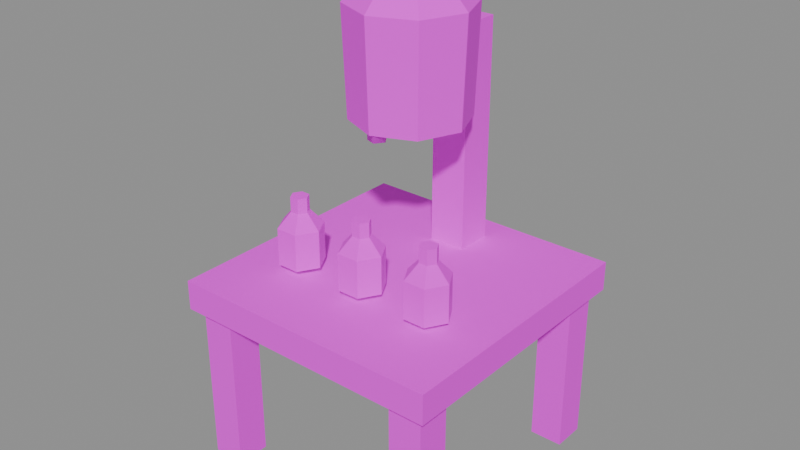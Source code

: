 # Source: mach_bottler.blend  (saved by Blender 5.3.31; exported with 4.5.12 LTS)
import bpy
from mathutils import Matrix  # noqa: F401  (used for matrix-valued properties, if any)

bpy.ops.wm.read_factory_settings(use_empty=True)
scene = bpy.context.scene
scene.name = 'Scene'

# ---- images (referenced by path relative to the original .blend; pixels are not part of the script)
import os
ASSET_DIR = os.environ.get("B2B_ASSET_DIR", "")  # directory of the original .blend (textures are referenced by path, not embedded)
HERE = os.path.dirname(os.path.abspath(__file__))  # packed textures are extracted next to this script under _unpacked/

def load_image(name, relpath, width, height, colorspace="sRGB"):
    """Load a texture the original file referenced (path relative to the .blend, or extracted next to this script)."""
    p = next((c for c in (os.path.join(HERE, relpath), os.path.join(ASSET_DIR, relpath)) if relpath and os.path.exists(c)), "")
    if p:
        img = bpy.data.images.load(p, check_existing=True)
        img.name = name
    else:  # same state as the original file: an image datablock whose file is absent (Cycles renders it pink)
        img = bpy.data.images.new(name, width, height)
        img.source = "FILE"
        img.filepath = "//" + (relpath or name)
    img.colorspace_settings.name = colorspace
    return img
img_village_palette_png = load_image('village_palette.png', 'village_palette.png', 1024, 1024, 'sRGB')

# ---- materials (node trees are filled in below, after node groups)
mat_villagepalette = bpy.data.materials.new('VillagePalette')

# ---- material node trees
mat_villagepalette.use_nodes = True; mat_villagepalette.node_tree.nodes.clear()
_N = mat_villagepalette.node_tree.nodes; _L = mat_villagepalette.node_tree.links
n0 = _N.new('ShaderNodeBsdfPrincipled'); n0.name = 'Principled BSDF'; n0.location = (-200, 100)
n0.inputs[2].default_value = 0.9
n0.inputs[10].default_value = 0.005
n1 = _N.new('ShaderNodeOutputMaterial'); n1.name = 'Material Output'; n1.location = (200, 100)
n2 = _N.new('ShaderNodeTexImage'); n2.name = 'Image Texture'; n2.location = (-320, 300)
n2.image = img_village_palette_png
_L.new(n0.outputs[0], n1.inputs[0])
_L.new(n2.outputs[0], n0.inputs[0])
n1.is_active_output = True

# ---- meshes
me_mach_bottler = bpy.data.meshes.new('mach_bottler')
me_mach_bottler.from_pydata([(-1.725, -1.725, 0.0), (-1.275, -1.725, 0.0), (-1.275, -1.275, 0.0), (-1.725, -1.275, 0.0), (-1.725, -1.725, 2.2), (-1.275, -1.725, 2.2), (-1.275, -1.275, 2.2), (-1.725, -1.275, 2.2), (-1.725, 1.275, 0.0), (-1.275, 1.275, 0.0), (-1.275, 1.725, 0.0), (-1.725, 1.725, 0.0), (-1.725, 1.275, 2.2), (-1.275, 1.275, 2.2), (-1.275, 1.725, 2.2), (-1.725, 1.725, 2.2), (1.275, -1.725, 0.0), (1.725, -1.725, 0.0), (1.725, -1.275, 0.0), (1.275, -1.275, 0.0), (1.275, -1.725, 2.2), (1.725, -1.725, 2.2), (1.725, -1.275, 2.2), (1.275, -1.275, 2.2), (1.275, 1.275, 0.0), (1.725, 1.275, 0.0), (1.725, 1.725, 0.0), (1.275, 1.725, 0.0), (1.275, 1.275, 2.2), (1.725, 1.275, 2.2), (1.725, 1.725, 2.2), (1.275, 1.725, 2.2), (-1.85, -1.85, 2.2), (1.85, -1.85, 2.2), (1.85, 1.85, 2.2), (-1.85, 1.85, 2.2), (-1.85, -1.85, 2.6), (1.85, -1.85, 2.6), (1.85, 1.85, 2.6), (-1.85, 1.85, 2.6), (-0.25, 0.95, 2.6), (0.25, 0.95, 2.6), (0.25, 1.45, 2.6), (-0.25, 1.45, 2.6), (-0.25, 0.95, 5.6), (0.25, 0.95, 5.6), (0.25, 1.45, 5.6), (-0.25, 1.45, 5.6), (-0.2, 1.2, 5.2), (0.2, 1.2, 5.2), (0.2, 1.2, 5.6), (-0.2, 1.2, 5.6), (-0.2, -0.4, 5.2), (0.2, -0.4, 5.2), (0.2, -0.4, 5.6), (-0.2, -0.4, 5.6), (0.75, 0.2, 4.6), (0.5303, 0.7303, 4.6), (4.592e-17, 0.95, 4.6), (-0.5303, 0.7303, 4.6), (-0.75, 0.2, 4.6), (-0.5303, -0.3303, 4.6), (-1.378e-16, -0.55, 4.6), (0.5303, -0.3303, 4.6), (0.8, 0.2, 6.0), (0.5657, 0.7657, 6.0), (4.899e-17, 1.0, 6.0), (-0.5657, 0.7657, 6.0), (-0.8, 0.2, 6.0), (-0.5657, -0.3657, 6.0), (-1.47e-16, -0.6, 6.0), (0.5657, -0.3657, 6.0), (0.3, 0.2, 6.5), (0.2121, 0.4121, 6.5), (1.837e-17, 0.5, 6.5), (-0.2121, 0.4121, 6.5), (-0.3, 0.2, 6.5), (-0.2121, -0.01213, 6.5), (-5.511e-17, -0.1, 6.5), (0.2121, -0.01213, 6.5), (0.12, -0.4, 4.5), (0.03708, -0.2859, 4.5), (-0.09708, -0.3295, 4.5), (-0.09708, -0.4705, 4.5), (0.03708, -0.5141, 4.5), (0.12, -0.4, 5.4), (0.03708, -0.2859, 5.4), (-0.09708, -0.3295, 5.4), (-0.09708, -0.4705, 5.4), (0.03708, -0.5141, 5.4), (-1.0, -0.7, 2.6), (-0.7, -0.7, 2.7), (-0.85, -0.4402, 2.7), (-1.15, -0.4402, 2.7), (-1.3, -0.7, 2.7), (-1.15, -0.9598, 2.7), (-0.85, -0.9598, 2.7), (-0.7, -0.7, 3.2), (-0.85, -0.4402, 3.2), (-1.15, -0.4402, 3.2), (-1.3, -0.7, 3.2), (-1.15, -0.9598, 3.2), (-0.85, -0.9598, 3.2), (-0.88, -0.7, 3.4), (-0.94, -0.5961, 3.4), (-1.06, -0.5961, 3.4), (-1.12, -0.7, 3.4), (-1.06, -0.8039, 3.4), (-0.94, -0.8039, 3.4), (-0.88, -0.7, 3.6), (-0.94, -0.5961, 3.6), (-1.06, -0.5961, 3.6), (-1.12, -0.7, 3.6), (-1.06, -0.8039, 3.6), (-0.94, -0.8039, 3.6), (0.0, -0.7, 2.6), (0.3, -0.7, 2.7), (0.15, -0.4402, 2.7), (-0.15, -0.4402, 2.7), (-0.3, -0.7, 2.7), (-0.15, -0.9598, 2.7), (0.15, -0.9598, 2.7), (0.3, -0.7, 3.2), (0.15, -0.4402, 3.2), (-0.15, -0.4402, 3.2), (-0.3, -0.7, 3.2), (-0.15, -0.9598, 3.2), (0.15, -0.9598, 3.2), (0.12, -0.7, 3.4), (0.06, -0.5961, 3.4), (-0.06, -0.5961, 3.4), (-0.12, -0.7, 3.4), (-0.06, -0.8039, 3.4), (0.06, -0.8039, 3.4), (0.12, -0.7, 3.6), (0.06, -0.5961, 3.6), (-0.06, -0.5961, 3.6), (-0.12, -0.7, 3.6), (-0.06, -0.8039, 3.6), (0.06, -0.8039, 3.6), (1.0, -0.7, 2.6), (1.3, -0.7, 2.7), (1.15, -0.4402, 2.7), (0.85, -0.4402, 2.7), (0.7, -0.7, 2.7), (0.85, -0.9598, 2.7), (1.15, -0.9598, 2.7), (1.3, -0.7, 3.2), (1.15, -0.4402, 3.2), (0.85, -0.4402, 3.2), (0.7, -0.7, 3.2), (0.85, -0.9598, 3.2), (1.15, -0.9598, 3.2), (1.12, -0.7, 3.4), (1.06, -0.5961, 3.4), (0.94, -0.5961, 3.4), (0.88, -0.7, 3.4), (0.94, -0.8039, 3.4), (1.06, -0.8039, 3.4), (1.12, -0.7, 3.6), (1.06, -0.5961, 3.6), (0.94, -0.5961, 3.6), (0.88, -0.7, 3.6), (0.94, -0.8039, 3.6), (1.06, -0.8039, 3.6)], [], [(0, 3, 2, 1), (4, 5, 6, 7), (0, 1, 5, 4), (1, 2, 6, 5), (2, 3, 7, 6), (3, 0, 4, 7), (8, 11, 10, 9), (12, 13, 14, 15), (8, 9, 13, 12), (9, 10, 14, 13), (10, 11, 15, 14), (11, 8, 12, 15), (16, 19, 18, 17), (20, 21, 22, 23), (16, 17, 21, 20), (17, 18, 22, 21), (18, 19, 23, 22), (19, 16, 20, 23), (24, 27, 26, 25), (28, 29, 30, 31), (24, 25, 29, 28), (25, 26, 30, 29), (26, 27, 31, 30), (27, 24, 28, 31), (32, 35, 34, 33), (36, 37, 38, 39), (32, 33, 37, 36), (33, 34, 38, 37), (34, 35, 39, 38), (35, 32, 36, 39), (40, 43, 42, 41), (44, 45, 46, 47), (40, 41, 45, 44), (41, 42, 46, 45), (42, 43, 47, 46), (43, 40, 44, 47), (48, 51, 50, 49), (52, 53, 54, 55), (48, 49, 53, 52), (49, 50, 54, 53), (50, 51, 55, 54), (51, 48, 52, 55), (56, 57, 65, 64), (57, 58, 66, 65), (58, 59, 67, 66), (59, 60, 68, 67), (60, 61, 69, 68), (61, 62, 70, 69), (62, 63, 71, 70), (63, 56, 64, 71), (64, 65, 73, 72), (65, 66, 74, 73), (66, 67, 75, 74), (67, 68, 76, 75), (68, 69, 77, 76), (69, 70, 78, 77), (70, 71, 79, 78), (71, 64, 72, 79), (63, 62, 61, 60, 59, 58, 57, 56), (72, 73, 74, 75, 76, 77, 78, 79), (80, 81, 86, 85), (81, 82, 87, 86), (82, 83, 88, 87), (83, 84, 89, 88), (84, 80, 85, 89), (84, 83, 82, 81, 80), (85, 86, 87, 88, 89), (90, 92, 91), (90, 93, 92), (90, 94, 93), (90, 95, 94), (90, 96, 95), (90, 91, 96), (91, 92, 98, 97), (92, 93, 99, 98), (93, 94, 100, 99), (94, 95, 101, 100), (95, 96, 102, 101), (96, 91, 97, 102), (97, 98, 104, 103), (98, 99, 105, 104), (99, 100, 106, 105), (100, 101, 107, 106), (101, 102, 108, 107), (102, 97, 103, 108), (103, 104, 110, 109), (104, 105, 111, 110), (105, 106, 112, 111), (106, 107, 113, 112), (107, 108, 114, 113), (108, 103, 109, 114), (109, 110, 111, 112, 113, 114), (115, 117, 116), (115, 118, 117), (115, 119, 118), (115, 120, 119), (115, 121, 120), (115, 116, 121), (116, 117, 123, 122), (117, 118, 124, 123), (118, 119, 125, 124), (119, 120, 126, 125), (120, 121, 127, 126), (121, 116, 122, 127), (122, 123, 129, 128), (123, 124, 130, 129), (124, 125, 131, 130), (125, 126, 132, 131), (126, 127, 133, 132), (127, 122, 128, 133), (128, 129, 135, 134), (129, 130, 136, 135), (130, 131, 137, 136), (131, 132, 138, 137), (132, 133, 139, 138), (133, 128, 134, 139), (134, 135, 136, 137, 138, 139), (140, 142, 141), (140, 143, 142), (140, 144, 143), (140, 145, 144), (140, 146, 145), (140, 141, 146), (141, 142, 148, 147), (142, 143, 149, 148), (143, 144, 150, 149), (144, 145, 151, 150), (145, 146, 152, 151), (146, 141, 147, 152), (147, 148, 154, 153), (148, 149, 155, 154), (149, 150, 156, 155), (150, 151, 157, 156), (151, 152, 158, 157), (152, 147, 153, 158), (153, 154, 160, 159), (154, 155, 161, 160), (155, 156, 162, 161), (156, 157, 163, 162), (157, 158, 164, 163), (158, 153, 159, 164), (159, 160, 161, 162, 163, 164)])
me_mach_bottler.polygons.foreach_set('use_smooth', [0, 0, 0, 0, 0, 0, 0, 0, 0, 0, 0, 0, 0, 0, 0, 0, 0, 0, 0, 0, 0, 0, 0, 0, 0, 0, 0, 0, 0, 0, 0, 0, 0, 0, 0, 0, 0, 0, 0, 0, 0, 0, 0, 0, 0, 0, 0, 0, 0, 0, 0, 0, 0, 0, 0, 0, 0, 0, 0, 0, 1, 1, 1, 1, 1, 0, 0, 0, 0, 0, 0, 0, 0, 0, 0, 0, 0, 0, 0, 0, 0, 0, 0, 0, 0, 0, 0, 0, 0, 0, 0, 0, 0, 0, 0, 0, 0, 0, 0, 0, 0, 0, 0, 0, 0, 0, 0, 0, 0, 0, 0, 0, 0, 0, 0, 0, 0, 0, 0, 0, 0, 0, 0, 0, 0, 0, 0, 0, 0, 0, 0, 0, 0, 0, 0, 0, 0, 0, 0, 0, 0, 0])
_uv = me_mach_bottler.uv_layers.new(name='UVMap')
_uv.uv.foreach_set('vector', [0.1172, 0.42, 0.1172, 0.42, 0.1172, 0.42, 0.1172, 0.42, 0.1172, 0.6, 0.1172, 0.6, 0.1172, 0.6, 0.1172, 0.6, 0.1172, 0.42, 0.1172, 0.42, 0.1172, 0.6, 0.1172, 0.6, 0.1172, 0.42, 0.1172, 0.42, 0.1172, 0.6, 0.1172, 0.6, 0.1172, 0.42, 0.1172, 0.42, 0.1172, 0.6, 0.1172, 0.6, 0.1172, 0.42, 0.1172, 0.42, 0.1172, 0.6, 0.1172, 0.6, 0.1172, 0.42, 0.1172, 0.42, 0.1172, 0.42, 0.1172, 0.42, 0.1172, 0.6, 0.1172, 0.6, 0.1172, 0.6, 0.1172, 0.6, 0.1172, 0.42, 0.1172, 0.42, 0.1172, 0.6, 0.1172, 0.6, 0.1172, 0.42, 0.1172, 0.42, 0.1172, 0.6, 0.1172, 0.6, 0.1172, 0.42, 0.1172, 0.42, 0.1172, 0.6, 0.1172, 0.6, 0.1172, 0.42, 0.1172, 0.42, 0.1172, 0.6, 0.1172, 0.6, 0.1172, 0.42, 0.1172, 0.42, 0.1172, 0.42, 0.1172, 0.42, 0.1172, 0.6, 0.1172, 0.6, 0.1172, 0.6, 0.1172, 0.6, 0.1172, 0.42, 0.1172, 0.42, 0.1172, 0.6, 0.1172, 0.6, 0.1172, 0.42, 0.1172, 0.42, 0.1172, 0.6, 0.1172, 0.6, 0.1172, 0.42, 0.1172, 0.42, 0.1172, 0.6, 0.1172, 0.6, 0.1172, 0.42, 0.1172, 0.42, 0.1172, 0.6, 0.1172, 0.6, 0.1172, 0.42, 0.1172, 0.42, 0.1172, 0.42, 0.1172, 0.42, 0.1172, 0.6, 0.1172, 0.6, 0.1172, 0.6, 0.1172, 0.6, 0.1172, 0.42, 0.1172, 0.42, 0.1172, 0.6, 0.1172, 0.6, 0.1172, 0.42, 0.1172, 0.42, 0.1172, 0.6, 0.1172, 0.6, 0.1172, 0.42, 0.1172, 0.42, 0.1172, 0.6, 0.1172, 0.6, 0.1172, 0.42, 0.1172, 0.42, 0.1172, 0.6, 0.1172, 0.6, 0.1484, 0.42, 0.1484, 0.42, 0.1484, 0.42, 0.1484, 0.42, 0.1484, 0.6, 0.1484, 0.6, 0.1484, 0.6, 0.1484, 0.6, 0.1484, 0.42, 0.1484, 0.42, 0.1484, 0.6, 0.1484, 0.6, 0.1484, 0.42, 0.1484, 0.42, 0.1484, 0.6, 0.1484, 0.6, 0.1484, 0.42, 0.1484, 0.42, 0.1484, 0.6, 0.1484, 0.6, 0.1484, 0.42, 0.1484, 0.42, 0.1484, 0.6, 0.1484, 0.6, 0.1172, 0.42, 0.1172, 0.42, 0.1172, 0.42, 0.1172, 0.42, 0.1172, 0.6, 0.1172, 0.6, 0.1172, 0.6, 0.1172, 0.6, 0.1172, 0.42, 0.1172, 0.42, 0.1172, 0.6, 0.1172, 0.6, 0.1172, 0.42, 0.1172, 0.42, 0.1172, 0.6, 0.1172, 0.6, 0.1172, 0.42, 0.1172, 0.42, 0.1172, 0.6, 0.1172, 0.6, 0.1172, 0.42, 0.1172, 0.42, 0.1172, 0.6, 0.1172, 0.6, 0.1172, 0.42, 0.1172, 0.6, 0.1172, 0.6, 0.1172, 0.42, 0.1172, 0.42, 0.1172, 0.42, 0.1172, 0.6, 0.1172, 0.6, 0.1172, 0.42, 0.1172, 0.42, 0.1172, 0.42, 0.1172, 0.42, 0.1172, 0.42, 0.1172, 0.6, 0.1172, 0.6, 0.1172, 0.42, 0.1172, 0.6, 0.1172, 0.6, 0.1172, 0.6, 0.1172, 0.6, 0.1172, 0.6, 0.1172, 0.42, 0.1172, 0.42, 0.1172, 0.6, 0.5078, 0.4, 0.5078, 0.4, 0.5078, 0.7316, 0.5078, 0.7316, 0.5078, 0.4, 0.5078, 0.4, 0.5078, 0.7316, 0.5078, 0.7316, 0.5078, 0.4, 0.5078, 0.4, 0.5078, 0.7316, 0.5078, 0.7316, 0.5078, 0.4, 0.5078, 0.4, 0.5078, 0.7316, 0.5078, 0.7316, 0.5078, 0.4, 0.5078, 0.4, 0.5078, 0.7316, 0.5078, 0.7316, 0.5078, 0.4, 0.5078, 0.4, 0.5078, 0.7316, 0.5078, 0.7316, 0.5078, 0.4, 0.5078, 0.4, 0.5078, 0.7316, 0.5078, 0.7316, 0.5078, 0.4, 0.5078, 0.4, 0.5078, 0.7316, 0.5078, 0.7316, 0.5078, 0.7316, 0.5078, 0.7316, 0.5078, 0.85, 0.5078, 0.85, 0.5078, 0.7316, 0.5078, 0.7316, 0.5078, 0.85, 0.5078, 0.85, 0.5078, 0.7316, 0.5078, 0.7316, 0.5078, 0.85, 0.5078, 0.85, 0.5078, 0.7316, 0.5078, 0.7316, 0.5078, 0.85, 0.5078, 0.85, 0.5078, 0.7316, 0.5078, 0.7316, 0.5078, 0.85, 0.5078, 0.85, 0.5078, 0.7316, 0.5078, 0.7316, 0.5078, 0.85, 0.5078, 0.85, 0.5078, 0.7316, 0.5078, 0.7316, 0.5078, 0.85, 0.5078, 0.85, 0.5078, 0.7316, 0.5078, 0.7316, 0.5078, 0.85, 0.5078, 0.85, 0.5078, 0.4, 0.5078, 0.4, 0.5078, 0.4, 0.5078, 0.4, 0.5078, 0.4, 0.5078, 0.4, 0.5078, 0.4, 0.5078, 0.4, 0.5078, 0.85, 0.5078, 0.85, 0.5078, 0.85, 0.5078, 0.85, 0.5078, 0.85, 0.5078, 0.85, 0.5078, 0.85, 0.5078, 0.85, 0.4609, 0.42, 0.4609, 0.42, 0.4609, 0.6, 0.4609, 0.6, 0.4609, 0.42, 0.4609, 0.42, 0.4609, 0.6, 0.4609, 0.6, 0.4609, 0.42, 0.4609, 0.42, 0.4609, 0.6, 0.4609, 0.6, 0.4609, 0.42, 0.4609, 0.42, 0.4609, 0.6, 0.4609, 0.6, 0.4609, 0.42, 0.4609, 0.42, 0.4609, 0.6, 0.4609, 0.6, 0.4609, 0.42, 0.4609, 0.42, 0.4609, 0.42, 0.4609, 0.42, 0.4609, 0.42, 0.4609, 0.6, 0.4609, 0.6, 0.4609, 0.6, 0.4609, 0.6, 0.4609, 0.6, 0.4766, 0.42, 0.4766, 0.438, 0.4766, 0.438, 0.4766, 0.42, 0.4766, 0.438, 0.4766, 0.438, 0.4766, 0.42, 0.4766, 0.438, 0.4766, 0.438, 0.4766, 0.42, 0.4766, 0.438, 0.4766, 0.438, 0.4766, 0.42, 0.4766, 0.438, 0.4766, 0.438, 0.4766, 0.42, 0.4766, 0.438, 0.4766, 0.438, 0.4766, 0.438, 0.4766, 0.438, 0.4766, 0.528, 0.4766, 0.528, 0.4766, 0.438, 0.4766, 0.438, 0.4766, 0.528, 0.4766, 0.528, 0.4766, 0.438, 0.4766, 0.438, 0.4766, 0.528, 0.4766, 0.528, 0.4766, 0.438, 0.4766, 0.438, 0.4766, 0.528, 0.4766, 0.528, 0.4766, 0.438, 0.4766, 0.438, 0.4766, 0.528, 0.4766, 0.528, 0.4766, 0.438, 0.4766, 0.438, 0.4766, 0.528, 0.4766, 0.528, 0.4766, 0.528, 0.4766, 0.528, 0.4766, 0.564, 0.4766, 0.564, 0.4766, 0.528, 0.4766, 0.528, 0.4766, 0.564, 0.4766, 0.564, 0.4766, 0.528, 0.4766, 0.528, 0.4766, 0.564, 0.4766, 0.564, 0.4766, 0.528, 0.4766, 0.528, 0.4766, 0.564, 0.4766, 0.564, 0.4766, 0.528, 0.4766, 0.528, 0.4766, 0.564, 0.4766, 0.564, 0.4766, 0.528, 0.4766, 0.528, 0.4766, 0.564, 0.4766, 0.564, 0.4766, 0.564, 0.4766, 0.564, 0.4766, 0.6, 0.4766, 0.6, 0.4766, 0.564, 0.4766, 0.564, 0.4766, 0.6, 0.4766, 0.6, 0.4766, 0.564, 0.4766, 0.564, 0.4766, 0.6, 0.4766, 0.6, 0.4766, 0.564, 0.4766, 0.564, 0.4766, 0.6, 0.4766, 0.6, 0.4766, 0.564, 0.4766, 0.564, 0.4766, 0.6, 0.4766, 0.6, 0.4766, 0.564, 0.4766, 0.564, 0.4766, 0.6, 0.4766, 0.6, 0.4766, 0.6, 0.4766, 0.6, 0.4766, 0.6, 0.4766, 0.6, 0.4766, 0.6, 0.4766, 0.6, 0.4766, 0.42, 0.4766, 0.438, 0.4766, 0.438, 0.4766, 0.42, 0.4766, 0.438, 0.4766, 0.438, 0.4766, 0.42, 0.4766, 0.438, 0.4766, 0.438, 0.4766, 0.42, 0.4766, 0.438, 0.4766, 0.438, 0.4766, 0.42, 0.4766, 0.438, 0.4766, 0.438, 0.4766, 0.42, 0.4766, 0.438, 0.4766, 0.438, 0.4766, 0.438, 0.4766, 0.438, 0.4766, 0.528, 0.4766, 0.528, 0.4766, 0.438, 0.4766, 0.438, 0.4766, 0.528, 0.4766, 0.528, 0.4766, 0.438, 0.4766, 0.438, 0.4766, 0.528, 0.4766, 0.528, 0.4766, 0.438, 0.4766, 0.438, 0.4766, 0.528, 0.4766, 0.528, 0.4766, 0.438, 0.4766, 0.438, 0.4766, 0.528, 0.4766, 0.528, 0.4766, 0.438, 0.4766, 0.438, 0.4766, 0.528, 0.4766, 0.528, 0.4766, 0.528, 0.4766, 0.528, 0.4766, 0.564, 0.4766, 0.564, 0.4766, 0.528, 0.4766, 0.528, 0.4766, 0.564, 0.4766, 0.564, 0.4766, 0.528, 0.4766, 0.528, 0.4766, 0.564, 0.4766, 0.564, 0.4766, 0.528, 0.4766, 0.528, 0.4766, 0.564, 0.4766, 0.564, 0.4766, 0.528, 0.4766, 0.528, 0.4766, 0.564, 0.4766, 0.564, 0.4766, 0.528, 0.4766, 0.528, 0.4766, 0.564, 0.4766, 0.564, 0.4766, 0.564, 0.4766, 0.564, 0.4766, 0.6, 0.4766, 0.6, 0.4766, 0.564, 0.4766, 0.564, 0.4766, 0.6, 0.4766, 0.6, 0.4766, 0.564, 0.4766, 0.564, 0.4766, 0.6, 0.4766, 0.6, 0.4766, 0.564, 0.4766, 0.564, 0.4766, 0.6, 0.4766, 0.6, 0.4766, 0.564, 0.4766, 0.564, 0.4766, 0.6, 0.4766, 0.6, 0.4766, 0.564, 0.4766, 0.564, 0.4766, 0.6, 0.4766, 0.6, 0.4766, 0.6, 0.4766, 0.6, 0.4766, 0.6, 0.4766, 0.6, 0.4766, 0.6, 0.4766, 0.6, 0.4766, 0.42, 0.4766, 0.438, 0.4766, 0.438, 0.4766, 0.42, 0.4766, 0.438, 0.4766, 0.438, 0.4766, 0.42, 0.4766, 0.438, 0.4766, 0.438, 0.4766, 0.42, 0.4766, 0.438, 0.4766, 0.438, 0.4766, 0.42, 0.4766, 0.438, 0.4766, 0.438, 0.4766, 0.42, 0.4766, 0.438, 0.4766, 0.438, 0.4766, 0.438, 0.4766, 0.438, 0.4766, 0.528, 0.4766, 0.528, 0.4766, 0.438, 0.4766, 0.438, 0.4766, 0.528, 0.4766, 0.528, 0.4766, 0.438, 0.4766, 0.438, 0.4766, 0.528, 0.4766, 0.528, 0.4766, 0.438, 0.4766, 0.438, 0.4766, 0.528, 0.4766, 0.528, 0.4766, 0.438, 0.4766, 0.438, 0.4766, 0.528, 0.4766, 0.528, 0.4766, 0.438, 0.4766, 0.438, 0.4766, 0.528, 0.4766, 0.528, 0.4766, 0.528, 0.4766, 0.528, 0.4766, 0.564, 0.4766, 0.564, 0.4766, 0.528, 0.4766, 0.528, 0.4766, 0.564, 0.4766, 0.564, 0.4766, 0.528, 0.4766, 0.528, 0.4766, 0.564, 0.4766, 0.564, 0.4766, 0.528, 0.4766, 0.528, 0.4766, 0.564, 0.4766, 0.564, 0.4766, 0.528, 0.4766, 0.528, 0.4766, 0.564, 0.4766, 0.564, 0.4766, 0.528, 0.4766, 0.528, 0.4766, 0.564, 0.4766, 0.564, 0.4766, 0.564, 0.4766, 0.564, 0.4766, 0.6, 0.4766, 0.6, 0.4766, 0.564, 0.4766, 0.564, 0.4766, 0.6, 0.4766, 0.6, 0.4766, 0.564, 0.4766, 0.564, 0.4766, 0.6, 0.4766, 0.6, 0.4766, 0.564, 0.4766, 0.564, 0.4766, 0.6, 0.4766, 0.6, 0.4766, 0.564, 0.4766, 0.564, 0.4766, 0.6, 0.4766, 0.6, 0.4766, 0.564, 0.4766, 0.564, 0.4766, 0.6, 0.4766, 0.6, 0.4766, 0.6, 0.4766, 0.6, 0.4766, 0.6, 0.4766, 0.6, 0.4766, 0.6, 0.4766, 0.6])
me_mach_bottler.materials.append(mat_villagepalette)
me_mach_bottler.update()

# ---- objects
ob_mach_bottler = bpy.data.objects.new('mach_bottler', me_mach_bottler)

# ---- transforms, parenting, visibility, modifiers, constraints
ob_mach_bottler.location = (0.0, 0.0, 0.0)

# ---- collection membership
scene.collection.objects.link(ob_mach_bottler)

# ---- scene / render settings (as saved in the file)
scene.frame_start = 1; scene.frame_end = 250; scene.frame_set(1)
scene.render.engine = 'BLENDER_EEVEE_NEXT'
scene.render.bake_bias = 0.0
scene.render.bake_samples = 0
scene.render.compositor_device = 'GPU'
scene.eevee.use_volume_custom_range = False
scene.eevee.fast_gi_thickness_near = 0.1
scene.eevee.fast_gi_thickness_far = 0.0
scene.eevee.ray_tracing_options.screen_trace_thickness = 0.1
bpy.context.view_layer.update()

# ---- added for rendering (the .blend has no active camera and no usable light): camera, sun + grey world if the file has none
cam_auto = bpy.data.cameras.new('AutoCamera')
cam_auto.lens = 50.0
cam_auto.sensor_width = 36.0
cam_auto.clip_end = 1000.0
ob_auto_camera = bpy.data.objects.new('AutoCamera', cam_auto)
scene.collection.objects.link(ob_auto_camera)
ob_auto_camera.location = (7.7205, -9.2646, 9.4264)
ob_auto_camera.rotation_euler = (1.09748, -7.21219e-08, 0.694738)
scene.camera = ob_auto_camera
light_auto_sun = bpy.data.lights.new('AutoSun', 'SUN')
light_auto_sun.energy = 3.0
light_auto_sun.angle = 0.0523599
ob_auto_sun = bpy.data.objects.new('AutoSun', light_auto_sun)
scene.collection.objects.link(ob_auto_sun)
ob_auto_sun.rotation_euler = (0.872665, 0.174533, 0.523599)
if scene.world is None:
    world_auto = bpy.data.worlds.new('AutoWorld')
    world_auto.color = (0.3, 0.3, 0.3)
    scene.world = world_auto
bpy.context.view_layer.update()
